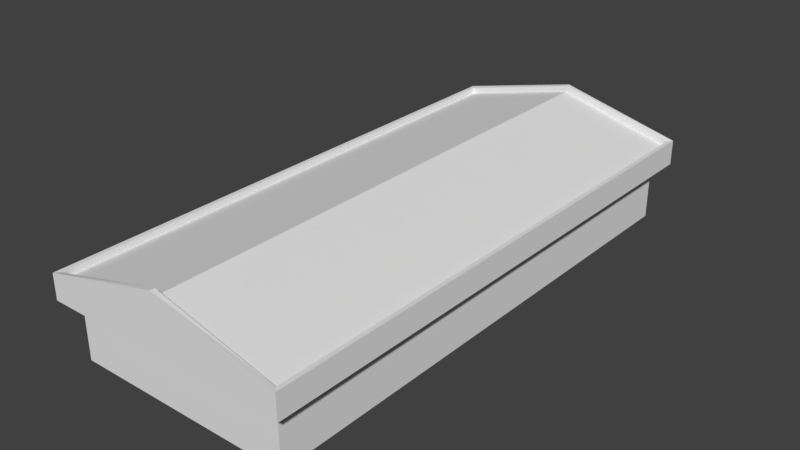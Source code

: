 # Source: casa2.blend  (saved by Blender 2.79.0; exported with 4.5.12 LTS)
import bpy
from mathutils import Matrix  # noqa: F401  (used for matrix-valued properties, if any)

bpy.ops.wm.read_factory_settings(use_empty=True)
scene = bpy.context.scene
scene.name = 'Scene'

# ---- collections
col_collection_1 = bpy.data.collections.new('Collection 1'); scene.collection.children.link(col_collection_1)

# ---- world
world_world = bpy.data.worlds.new('World'); scene.world = world_world
world_world.color = (0.05088, 0.05088, 0.05088)
world_world.use_sun_shadow = False
world_world.sun_shadow_jitter_overblur = 0.0
world_world.cycles.sampling_method = 'MANUAL'

# ---- meshes
me_cube_002 = bpy.data.meshes.new('Cube.002')
me_cube_002.from_pydata([(-13.65, -31.0, 5.041), (-13.65, 31.0, 5.041), (13.65, 31.0, 5.041), (13.65, -31.0, 5.041), (0.0, 31.0, 8.54), (0.0, -31.0, 8.54), (-13.65, 0.0, 5.041), (13.65, 0.0, 5.041), (0.0, 0.0, 8.54)], [], [(6, 0, 5, 8), (8, 5, 3, 7), (4, 8, 7, 2), (1, 6, 8, 4)])
_uv = me_cube_002.uv_layers.new(name='UVMap')
_uv.uv.foreach_set('vector', [0.2528, 0.0281, 0.8938, 0.0281, 0.8938, 0.9786, 0.2368, 0.9786, 0.2528, 0.004353, 0.8938, 0.004352, 0.8938, 0.9549, 0.2368, 0.9549, 0.2735, 0.004353, 0.9144, 0.004352, 0.9144, 0.9549, 0.2574, 0.9549, 0.2735, 0.0281, 0.9144, 0.0281, 0.9144, 0.9786, 0.2574, 0.9786])
me_cube_002.use_remesh_preserve_volume = False
me_cube_002.use_remesh_preserve_attributes = False
me_cube_002.use_mirror_vertex_groups = False
me_cube_002.update()
me_cube_001 = bpy.data.meshes.new('Cube.001')
me_cube_001.from_pydata([(-12.51, -29.99, -3.66), (-12.51, -29.99, 2.999), (-12.51, 29.99, -3.66), (-12.51, 29.99, 2.999), (12.51, -29.99, -3.66), (12.51, -29.99, 2.999), (12.51, 29.99, -3.66), (12.51, 29.99, 2.999), (0.0, -29.99, 2.999), (0.0, -29.99, -3.66), (0.0, 29.99, 2.999), (0.0, 29.99, -3.66), (-13.65, -31.0, 5.784), (13.65, 0.0, 5.784), (13.65, 31.0, 5.784), (-13.65, 0.0, 5.784), (-13.65, -31.0, 5.041), (-13.65, 31.0, 5.041), (13.65, 31.0, 5.041), (13.65, -31.0, 5.041), (0.0, 31.0, 9.283), (-13.65, 31.0, 5.784), (0.0, 31.0, 8.54), (0.0, -31.0, 8.54), (-12.51, 0.0, -3.66), (-12.51, 0.0, 2.999), (12.51, 0.0, -3.66), (12.51, 0.0, 2.999), (0.0, -31.0, 9.283), (13.65, -31.0, 5.784), (-13.65, 0.0, 5.041), (13.65, 0.0, 5.041), (14.13, -31.53, 2.905), (0.0, -31.53, 2.905), (-14.13, 31.53, 2.905), (0.0, 31.53, 2.905), (-14.13, 0.0, 2.905), (14.13, 31.53, 2.905), (14.13, 0.0, 2.905), (-14.13, -31.53, 2.905), (-14.13, -31.53, 5.784), (0.0, -31.53, 9.283), (14.13, 0.0, 5.784), (14.13, -31.53, 5.784), (-14.13, 31.53, 5.784), (0.0, 31.53, 9.283), (-14.13, 0.0, 5.784), (14.13, 31.53, 5.784)], [], [(24, 25, 3, 2), (11, 10, 7, 6), (26, 27, 5, 4), (9, 8, 1, 0), (38, 32, 5, 27), (16, 30, 15, 12), (21, 20, 45, 44), (17, 22, 20, 21), (10, 35, 37, 7), (1, 39, 36, 25), (37, 38, 27, 7), (3, 34, 35, 10), (3, 25, 36, 34), (12, 15, 46, 40), (4, 5, 8, 9), (2, 3, 10, 11), (15, 21, 44, 46), (23, 16, 12, 28), (28, 12, 40, 41), (8, 33, 39, 1), (6, 7, 27, 26), (0, 1, 25, 24), (38, 42, 43, 32), (37, 47, 42, 38), (34, 44, 45, 35), (36, 46, 44, 34), (39, 40, 46, 36), (35, 45, 47, 37), (33, 41, 40, 39), (14, 13, 42, 47), (19, 23, 28, 29), (13, 29, 43, 42), (20, 14, 47, 45), (29, 28, 41, 43), (31, 19, 29, 13), (5, 32, 33, 8), (18, 31, 13, 14), (30, 17, 21, 15), (22, 18, 14, 20), (32, 43, 41, 33)])
_uv = me_cube_001.uv_layers.new(name='UVMap')
_uv.uv.foreach_set('vector', [0.01517, 0.1667, 0.01517, 0.003811, 0.7487, 0.003811, 0.7487, 0.1667, 0.7665, 0.2327, 0.8721, 0.2327, 0.8721, 0.431, 0.7665, 0.431, 0.4977, 0.7562, 0.4977, 0.8396, 0.1224, 0.8396, 0.1224, 0.7562, 0.27, 0.5988, 0.27, 0.7159, 0.05002, 0.7159, 0.05002, 0.5988, 0.4721, 0.5863, 0.01722, 0.5863, 0.03943, 0.5629, 0.4721, 0.5629, 0.0003317, 0.9805, 0.4917, 0.9807, 0.4917, 0.9925, 0.0003275, 0.9923, 0.5107, 0.9616, 0.734, 0.9616, 0.734, 0.97, 0.5033, 0.9702, 0.7398, 0.9188, 0.9959, 0.9188, 0.9992, 0.9319, 0.7432, 0.9319, 0.8721, 0.2327, 0.8965, 0.2327, 0.8965, 0.4567, 0.8721, 0.431, 0.08404, 0.5067, 0.04976, 0.4705, 0.7518, 0.4705, 0.7518, 0.5066, 0.9717, 0.5886, 0.4721, 0.5886, 0.4721, 0.5629, 0.9473, 0.5629, 0.8721, 0.03443, 0.8965, 0.008757, 0.8965, 0.2327, 0.8721, 0.2327, 0.7175, 0.5567, 0.04976, 0.5567, 0.04976, 0.5206, 0.7518, 0.5206, 0.008221, 0.9693, 0.4731, 0.9693, 0.4731, 0.9774, 0.0003275, 0.9774, 0.49, 0.5988, 0.49, 0.7159, 0.27, 0.7159, 0.27, 0.5988, 0.7665, 0.03443, 0.8721, 0.03443, 0.8721, 0.2327, 0.7665, 0.2327, 0.0003275, 0.9566, 0.4648, 0.9566, 0.4736, 0.9648, 0.0003416, 0.9648, 0.9959, 0.9596, 0.7398, 0.9596, 0.7432, 0.9465, 0.9992, 0.9465, 0.734, 0.9518, 0.5107, 0.9518, 0.5033, 0.9432, 0.734, 0.9434, 0.2907, 0.7223, 0.2907, 0.7495, 0.04227, 0.7494, 0.07077, 0.7223, 0.873, 0.7562, 0.873, 0.8396, 0.4977, 0.8396, 0.4977, 0.7562, 0.01517, 0.3299, 0.01517, 0.167, 0.7487, 0.167, 0.7487, 0.3299, 0.4955, 0.8551, 0.4955, 0.8909, 0.1041, 0.8909, 0.1041, 0.8551, 0.8869, 0.8551, 0.8869, 0.8909, 0.4955, 0.8909, 0.4955, 0.8551, 0.8965, 0.008757, 0.9421, 0.008757, 0.9976, 0.2327, 0.8965, 0.2327, 0.04976, 0.4702, 0.04976, 0.4061, 0.7518, 0.4061, 0.7518, 0.4702, 0.04976, 0.4056, 0.04978, 0.3414, 0.7518, 0.3417, 0.7518, 0.4058, 0.8965, 0.2327, 0.9976, 0.2327, 0.9421, 0.4567, 0.8965, 0.4567, 0.7418, 0.6354, 0.7418, 0.7476, 0.4934, 0.686, 0.4934, 0.6354, 0.9832, 0.911, 0.4959, 0.911, 0.4959, 0.9025, 0.9915, 0.9025, 0.9992, 0.9457, 0.7432, 0.9457, 0.7398, 0.9327, 0.9959, 0.9327, 0.4959, 0.911, 0.009553, 0.911, 0.0003275, 0.9025, 0.4959, 0.9025, 0.5033, 0.934, 0.7266, 0.934, 0.734, 0.9426, 0.5033, 0.9424, 0.7266, 0.961, 0.5033, 0.961, 0.5033, 0.9526, 0.734, 0.9524, 0.4917, 0.9357, 0.0003275, 0.9357, 0.0003276, 0.924, 0.4917, 0.924, 0.5107, 0.7224, 0.5392, 0.7495, 0.2907, 0.7495, 0.2907, 0.7223, 0.4917, 0.9531, 0.0003275, 0.9531, 0.0003276, 0.9413, 0.4917, 0.9413, 0.4917, 0.9807, 0.983, 0.9809, 0.983, 0.9926, 0.4917, 0.9925, 0.7432, 0.9603, 0.9992, 0.9603, 0.9959, 0.9734, 0.7398, 0.9734, 0.9903, 0.6354, 0.9903, 0.686, 0.7418, 0.7476, 0.7418, 0.6354])
me_cube_001.use_remesh_preserve_volume = False
me_cube_001.use_remesh_preserve_attributes = False
me_cube_001.use_mirror_vertex_groups = False
me_cube_001.update()

# ---- objects
ob_cube_001 = bpy.data.objects.new('Cube.001', me_cube_002)
ob_cube = bpy.data.objects.new('Cube', me_cube_001)

# ---- transforms, parenting, visibility, modifiers, constraints
ob_cube_001.location = (0.0, 0.0, 0.0)
ob_cube_001.lineart.crease_threshold = 0.0
ob_cube.location = (0.0, 0.0, 0.0)
ob_cube.lineart.crease_threshold = 0.0

# ---- collection membership
col_collection_1.objects.link(ob_cube_001)
col_collection_1.objects.link(ob_cube)

# ---- scene / render settings (as saved in the file)
scene.frame_start = 1; scene.frame_end = 250; scene.frame_set(1)
scene.render.engine = 'BLENDER_EEVEE_NEXT'
scene.render.resolution_percentage = 50
scene.render.dither_intensity = 0.0
scene.cycles.use_denoising = False
scene.cycles.samples = 128
scene.cycles.sampling_pattern = 'TABULATED_SOBOL'
scene.cycles.use_adaptive_sampling = False
scene.cycles.use_light_tree = False
scene.cycles.blur_glossy = 0.0
scene.cycles.sample_clamp_indirect = 0.0
scene.view_settings.view_transform = 'Standard'
bpy.context.view_layer.update()

# ---- added for rendering (the .blend has no active camera and no usable light): camera, sun
cam_auto = bpy.data.cameras.new('AutoCamera')
cam_auto.lens = 50.0
cam_auto.sensor_width = 36.0
cam_auto.clip_end = 1141.52
ob_auto_camera = bpy.data.objects.new('AutoCamera', cam_auto)
scene.collection.objects.link(ob_auto_camera)
ob_auto_camera.location = (65.0441, -78.0529, 54.8468)
ob_auto_camera.rotation_euler = (1.09748, -7.21219e-08, 0.694738)
scene.camera = ob_auto_camera
light_auto_sun = bpy.data.lights.new('AutoSun', 'SUN')
light_auto_sun.energy = 3.0
light_auto_sun.angle = 0.0523599
ob_auto_sun = bpy.data.objects.new('AutoSun', light_auto_sun)
scene.collection.objects.link(ob_auto_sun)
ob_auto_sun.rotation_euler = (0.872665, 0.174533, 0.523599)
bpy.context.view_layer.update()
